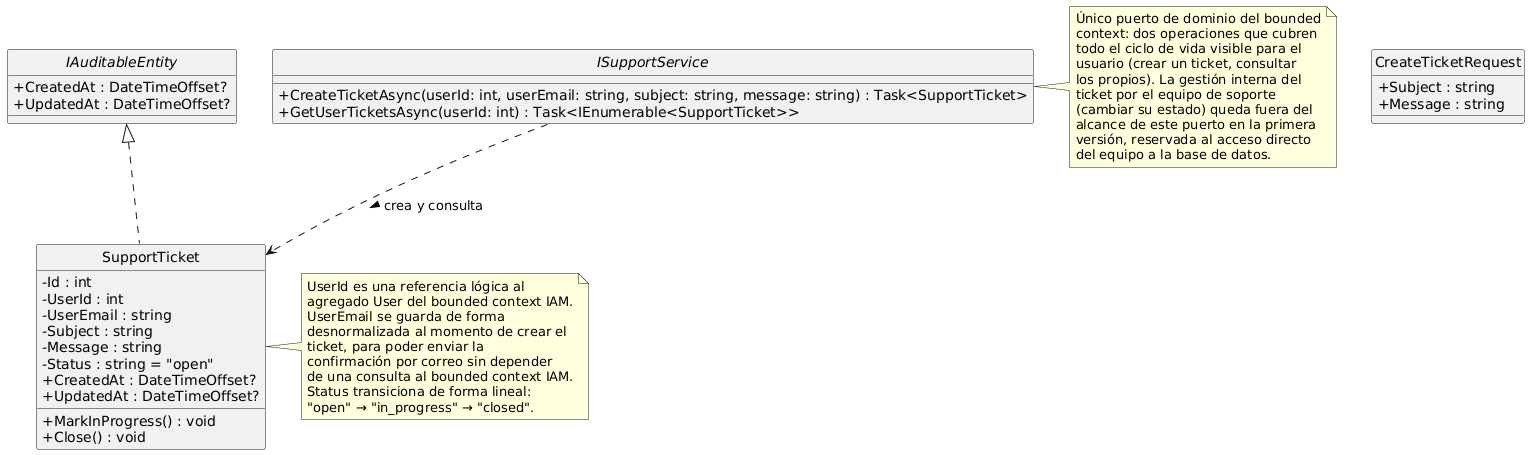

The diagram above was rendered by PlantUML. Its source (embedded in the PNG):
@startuml Support_DomainLayer_ClassDiagram
skinparam classAttributeIconSize 0
hide circle

interface IAuditableEntity {
  +CreatedAt : DateTimeOffset?
  +UpdatedAt : DateTimeOffset?
}

class SupportTicket {
  -Id : int
  -UserId : int
  -UserEmail : string
  -Subject : string
  -Message : string
  -Status : string = "open"
  +CreatedAt : DateTimeOffset?
  +UpdatedAt : DateTimeOffset?
  +MarkInProgress() : void
  +Close() : void
}

interface ISupportService {
  +CreateTicketAsync(userId: int, userEmail: string, subject: string, message: string) : Task<SupportTicket>
  +GetUserTicketsAsync(userId: int) : Task<IEnumerable<SupportTicket>>
}

class CreateTicketRequest {
  +Subject : string
  +Message : string
}

SupportTicket .up.|> IAuditableEntity
ISupportService ..> SupportTicket : crea y consulta >

note right of SupportTicket
  UserId es una referencia lógica al
  agregado User del bounded context IAM.
  UserEmail se guarda de forma
  desnormalizada al momento de crear el
  ticket, para poder enviar la
  confirmación por correo sin depender
  de una consulta al bounded context IAM.
  Status transiciona de forma lineal:
  "open" → "in_progress" → "closed".
end note

note right of ISupportService
  Único puerto de dominio del bounded
  context: dos operaciones que cubren
  todo el ciclo de vida visible para el
  usuario (crear un ticket, consultar
  los propios). La gestión interna del
  ticket por el equipo de soporte
  (cambiar su estado) queda fuera del
  alcance de este puerto en la primera
  versión, reservada al acceso directo
  del equipo a la base de datos.
end note

@enduml